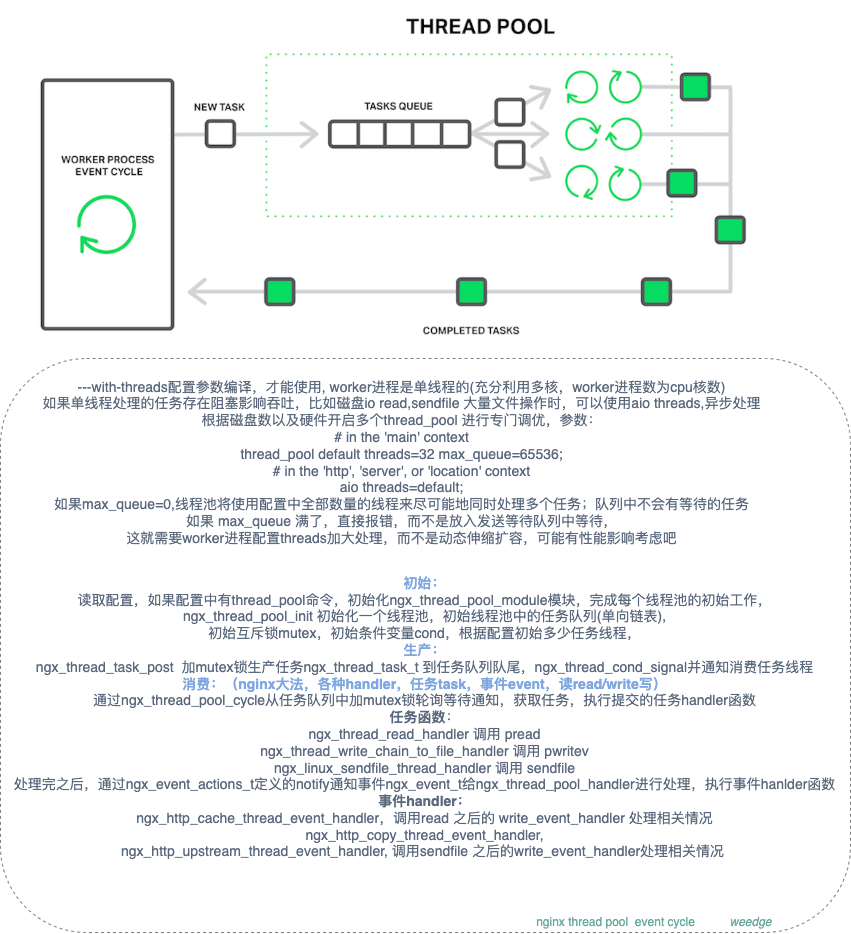

The diagram above was exported from draw.io. Its source (the exported page's mxGraphModel, read from the mxfile embedded in the PNG):
<mxGraphModel dx="1773" dy="603" grid="1" gridSize="10" guides="1" tooltips="1" connect="1" arrows="1" fold="1" page="1" pageScale="1" pageWidth="827" pageHeight="1169" math="0" shadow="0">
  <root>
    <mxCell id="0" />
    <mxCell id="1" parent="0" />
    <mxCell id="SzUL2O4MbR3VGQP7T_4b-5" value="" style="rounded=1;whiteSpace=wrap;html=1;dashed=1;fontSize=14;fontColor=#7EA6E0;fillColor=none;opacity=50;" vertex="1" parent="1">
      <mxGeometry x="-10" y="526" width="850" height="574" as="geometry" />
    </mxCell>
    <mxCell id="SzUL2O4MbR3VGQP7T_4b-2" value="" style="shape=image;verticalLabelPosition=bottom;labelBackgroundColor=#ffffff;verticalAlign=top;aspect=fixed;imageAspect=0;image=https://www.nginx.com/wp-content/uploads/2016/07/thread-pools-worker-process-event-cycle.png;" vertex="1" parent="1">
      <mxGeometry x="10" y="167.88" width="746.42" height="353.12" as="geometry" />
    </mxCell>
    <mxCell id="SzUL2O4MbR3VGQP7T_4b-3" value="---with-threads配置参数编译，才能使用, worker进程是单线程的(充分利用多核，worker进程数为cpu核数)&lt;br&gt;如果单线程处理的任务存在阻塞影响吞吐，比如磁盘io read,sendfile 大量文件操作时，可以使用aio threads,异步处理&lt;br&gt;根据磁盘数以及硬件开启多个thread_pool 进行专门调优，参数：&lt;br style=&quot;font-size: 14px&quot;&gt;&lt;div style=&quot;font-size: 14px&quot;&gt;# in the 'main' context&lt;/div&gt;&lt;div style=&quot;font-size: 14px&quot;&gt;thread_pool default threads=32 max_queue=65536;&lt;/div&gt;&lt;div style=&quot;font-size: 14px&quot;&gt;# in the 'http', 'server', or 'location' context&lt;/div&gt;&lt;div style=&quot;font-size: 14px&quot;&gt;aio threads=default;&lt;/div&gt;&lt;div style=&quot;font-size: 14px&quot;&gt;如果max_queue=0,线程池将使用配置中全部数量的线程来尽可能地同时处理多个任务；队列中不会有等待的任务&lt;/div&gt;&lt;div style=&quot;font-size: 14px&quot;&gt;&lt;div style=&quot;font-size: 14px&quot;&gt;如果 max_queue&amp;nbsp;满了，直接报错，而不是放入发送等待队列中等待，&lt;/div&gt;&lt;div style=&quot;font-size: 14px&quot;&gt;这就需要worker进程配置threads加大处理，而不是动态伸缩扩容，可能有性能影响考虑吧&lt;/div&gt;&lt;/div&gt;" style="text;html=1;align=center;verticalAlign=middle;resizable=0;points=[];autosize=1;strokeColor=none;fillColor=none;fontSize=14;fontColor=#5A687D;fontStyle=0" vertex="1" parent="1">
      <mxGeometry x="26.42" y="540" width="730" height="180" as="geometry" />
    </mxCell>
    <mxCell id="SzUL2O4MbR3VGQP7T_4b-4" value="&lt;b style=&quot;font-size: 14px&quot;&gt;&lt;font color=&quot;#7ea6e0&quot;&gt;初始：&lt;br style=&quot;font-size: 14px&quot;&gt;&lt;/font&gt;&lt;/b&gt;读取配置，如果配置中有thread_pool命令，初始化ngx_thread_pool_module模块，完成每个线程池的初始工作，&lt;br style=&quot;font-size: 14px&quot;&gt;ngx_thread_pool_init 初始化一个线程池，初始线程池中的任务队列(单向链表),&lt;br style=&quot;font-size: 14px&quot;&gt;初始互斥锁mutex，初始条件变量cond，根据配置初始多少任务线程，&lt;br style=&quot;font-size: 14px&quot;&gt;&lt;b style=&quot;font-size: 14px&quot;&gt;&lt;font color=&quot;#7ea6e0&quot;&gt;生产：&lt;br style=&quot;font-size: 14px&quot;&gt;&lt;/font&gt;&lt;/b&gt;ngx_thread_task_post&amp;nbsp; 加mutex锁生产任务ngx_thread_task_t 到任务队列队尾，ngx_thread_cond_signal并通知消费任务线程&lt;br style=&quot;font-size: 14px&quot;&gt;&lt;b style=&quot;font-size: 14px&quot;&gt;&lt;font color=&quot;#7ea6e0&quot;&gt;消费：（nginx大法，各种handler，任务task，&lt;/font&gt;&lt;/b&gt;&lt;b&gt;&lt;font color=&quot;#7ea6e0&quot;&gt;事件event，&lt;/font&gt;&lt;/b&gt;&lt;b style=&quot;font-size: 14px&quot;&gt;&lt;font color=&quot;#7ea6e0&quot;&gt;读read/write写）&lt;br style=&quot;font-size: 14px&quot;&gt;&lt;/font&gt;&lt;/b&gt;通过ngx_thread_pool_cycle从任务队列中加mutex锁轮询等待通知，获取任务，执行提交的任务handler函数&lt;br&gt;&lt;b&gt;任务函数&lt;/b&gt;：&lt;br&gt;ngx_thread_read_handler 调用 pread&lt;br&gt;ngx_thread_write_chain_to_file_handler 调用&amp;nbsp;pwritev&lt;br&gt;ngx_linux_sendfile_thread_handler 调用&amp;nbsp;sendfile&lt;br style=&quot;font-size: 14px&quot;&gt;处理完之后，通过ngx_event_actions_t定义的notify通知事件ngx_event_t给ngx_thread_pool_handler进行处理，执行事件hanlder函数&lt;br&gt;&lt;b&gt;事件handler：&lt;br&gt;&lt;/b&gt;ngx_http_cache_thread_event_handler，调用read 之后的&amp;nbsp;write_event_handler 处理相关情况&lt;br&gt;&amp;nbsp;ngx_http_copy_thread_event_handler, &lt;br&gt;ngx_http_upstream_thread_event_handler, 调用sendfile 之后的write_event_handler处理相关情况&amp;nbsp;" style="text;html=1;align=center;verticalAlign=middle;resizable=0;points=[];autosize=1;strokeColor=none;fillColor=none;fontSize=14;fontColor=#5A687D;" vertex="1" parent="1">
      <mxGeometry x="-6" y="740" width="840" height="290" as="geometry" />
    </mxCell>
    <mxCell id="SzUL2O4MbR3VGQP7T_4b-6" value="&lt;font color=&quot;#67ab9f&quot; size=&quot;1&quot;&gt;nginx thread pool&amp;nbsp; event cycle&lt;/font&gt;" style="text;html=1;align=center;verticalAlign=middle;resizable=0;points=[];autosize=1;strokeColor=none;fillColor=none;fontSize=14;fontColor=#7EA6E0;" vertex="1" parent="1">
      <mxGeometry x="520" y="1079" width="170" height="20" as="geometry" />
    </mxCell>
    <mxCell id="SzUL2O4MbR3VGQP7T_4b-7" value="&lt;font color=&quot;#67ab9f&quot; size=&quot;1&quot;&gt;weedge&lt;/font&gt;" style="text;html=1;align=center;verticalAlign=middle;resizable=0;points=[];autosize=1;strokeColor=none;fillColor=none;fontSize=14;fontColor=#7EA6E0;fontStyle=2" vertex="1" parent="1">
      <mxGeometry x="710" y="1079" width="60" height="20" as="geometry" />
    </mxCell>
  </root>
</mxGraphModel>